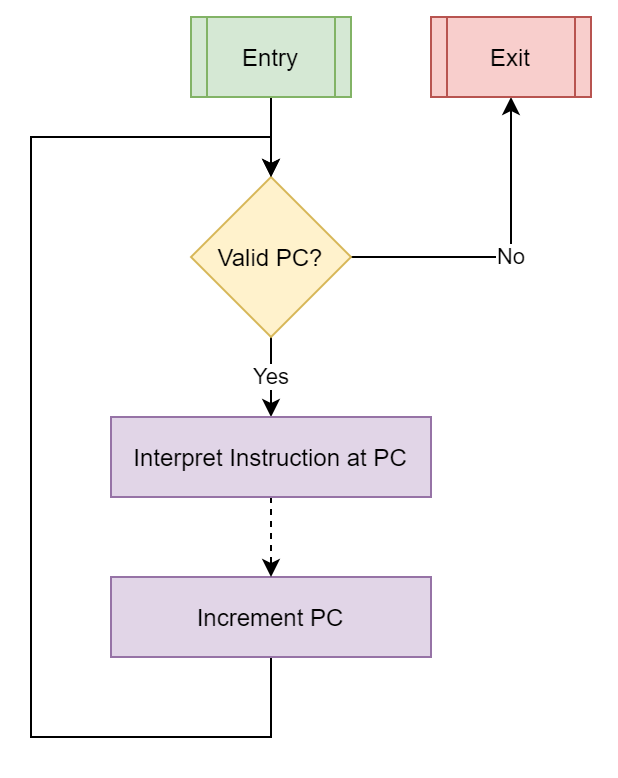

The diagram above was exported from draw.io. Its source (the exported page's mxGraphModel, read from the mxfile embedded in the PNG):
<mxGraphModel dx="1185" dy="685" grid="1" gridSize="10" guides="1" tooltips="1" connect="1" arrows="1" fold="1" page="1" pageScale="1" pageWidth="827" pageHeight="1169" math="0" shadow="0">
  <root>
    <mxCell id="0" />
    <mxCell id="1" parent="0" />
    <mxCell id="coIgZqXXq0_w5_-TDDHA-18" value="No" style="edgeStyle=orthogonalEdgeStyle;rounded=0;orthogonalLoop=1;jettySize=auto;html=1;exitX=1;exitY=0.5;exitDx=0;exitDy=0;entryX=0.5;entryY=1;entryDx=0;entryDy=0;" parent="1" source="coIgZqXXq0_w5_-TDDHA-1" target="coIgZqXXq0_w5_-TDDHA-16" edge="1">
      <mxGeometry relative="1" as="geometry" />
    </mxCell>
    <mxCell id="coIgZqXXq0_w5_-TDDHA-19" value="Yes" style="edgeStyle=orthogonalEdgeStyle;rounded=0;orthogonalLoop=1;jettySize=auto;html=1;exitX=0.5;exitY=1;exitDx=0;exitDy=0;entryX=0.5;entryY=0;entryDx=0;entryDy=0;" parent="1" source="coIgZqXXq0_w5_-TDDHA-1" edge="1">
      <mxGeometry relative="1" as="geometry">
        <mxPoint x="360" y="320" as="targetPoint" />
      </mxGeometry>
    </mxCell>
    <mxCell id="coIgZqXXq0_w5_-TDDHA-1" value="Valid PC?" style="rhombus;whiteSpace=wrap;html=1;fillColor=#fff2cc;strokeColor=#d6b656;" parent="1" vertex="1">
      <mxGeometry x="320" y="200" width="80" height="80" as="geometry" />
    </mxCell>
    <mxCell id="coIgZqXXq0_w5_-TDDHA-14" style="edgeStyle=orthogonalEdgeStyle;rounded=0;orthogonalLoop=1;jettySize=auto;html=1;exitX=0.5;exitY=1;exitDx=0;exitDy=0;entryX=0.5;entryY=0;entryDx=0;entryDy=0;" parent="1" source="coIgZqXXq0_w5_-TDDHA-9" target="coIgZqXXq0_w5_-TDDHA-1" edge="1">
      <mxGeometry relative="1" as="geometry">
        <Array as="points">
          <mxPoint x="360" y="480" />
          <mxPoint x="240" y="480" />
          <mxPoint x="240" y="180" />
          <mxPoint x="360" y="180" />
        </Array>
      </mxGeometry>
    </mxCell>
    <mxCell id="coIgZqXXq0_w5_-TDDHA-9" value="Increment PC" style="rounded=0;whiteSpace=wrap;html=1;fillColor=#e1d5e7;strokeColor=#9673a6;" parent="1" vertex="1">
      <mxGeometry x="280" y="400" width="160" height="40" as="geometry" />
    </mxCell>
    <mxCell id="coIgZqXXq0_w5_-TDDHA-17" style="edgeStyle=orthogonalEdgeStyle;rounded=0;orthogonalLoop=1;jettySize=auto;html=1;exitX=0.5;exitY=1;exitDx=0;exitDy=0;entryX=0.5;entryY=0;entryDx=0;entryDy=0;" parent="1" source="coIgZqXXq0_w5_-TDDHA-15" target="coIgZqXXq0_w5_-TDDHA-1" edge="1">
      <mxGeometry relative="1" as="geometry" />
    </mxCell>
    <mxCell id="coIgZqXXq0_w5_-TDDHA-15" value="Entry" style="shape=process;whiteSpace=wrap;html=1;backgroundOutline=1;fillColor=#d5e8d4;strokeColor=#82b366;" parent="1" vertex="1">
      <mxGeometry x="320" y="120" width="80" height="40" as="geometry" />
    </mxCell>
    <mxCell id="coIgZqXXq0_w5_-TDDHA-16" value="Exit" style="shape=process;whiteSpace=wrap;html=1;backgroundOutline=1;fillColor=#f8cecc;strokeColor=#b85450;" parent="1" vertex="1">
      <mxGeometry x="440" y="120" width="80" height="40" as="geometry" />
    </mxCell>
    <mxCell id="xYthbmrIos5CLQjDwFCV-2" style="edgeStyle=orthogonalEdgeStyle;rounded=0;orthogonalLoop=1;jettySize=auto;html=1;exitX=0.5;exitY=1;exitDx=0;exitDy=0;entryX=0.5;entryY=0;entryDx=0;entryDy=0;dashed=1;" edge="1" parent="1" source="xYthbmrIos5CLQjDwFCV-1" target="coIgZqXXq0_w5_-TDDHA-9">
      <mxGeometry relative="1" as="geometry" />
    </mxCell>
    <mxCell id="xYthbmrIos5CLQjDwFCV-1" value="Interpret Instruction at PC" style="rounded=0;whiteSpace=wrap;html=1;fillColor=#e1d5e7;strokeColor=#9673a6;" vertex="1" parent="1">
      <mxGeometry x="280" y="320" width="160" height="40" as="geometry" />
    </mxCell>
  </root>
</mxGraphModel>